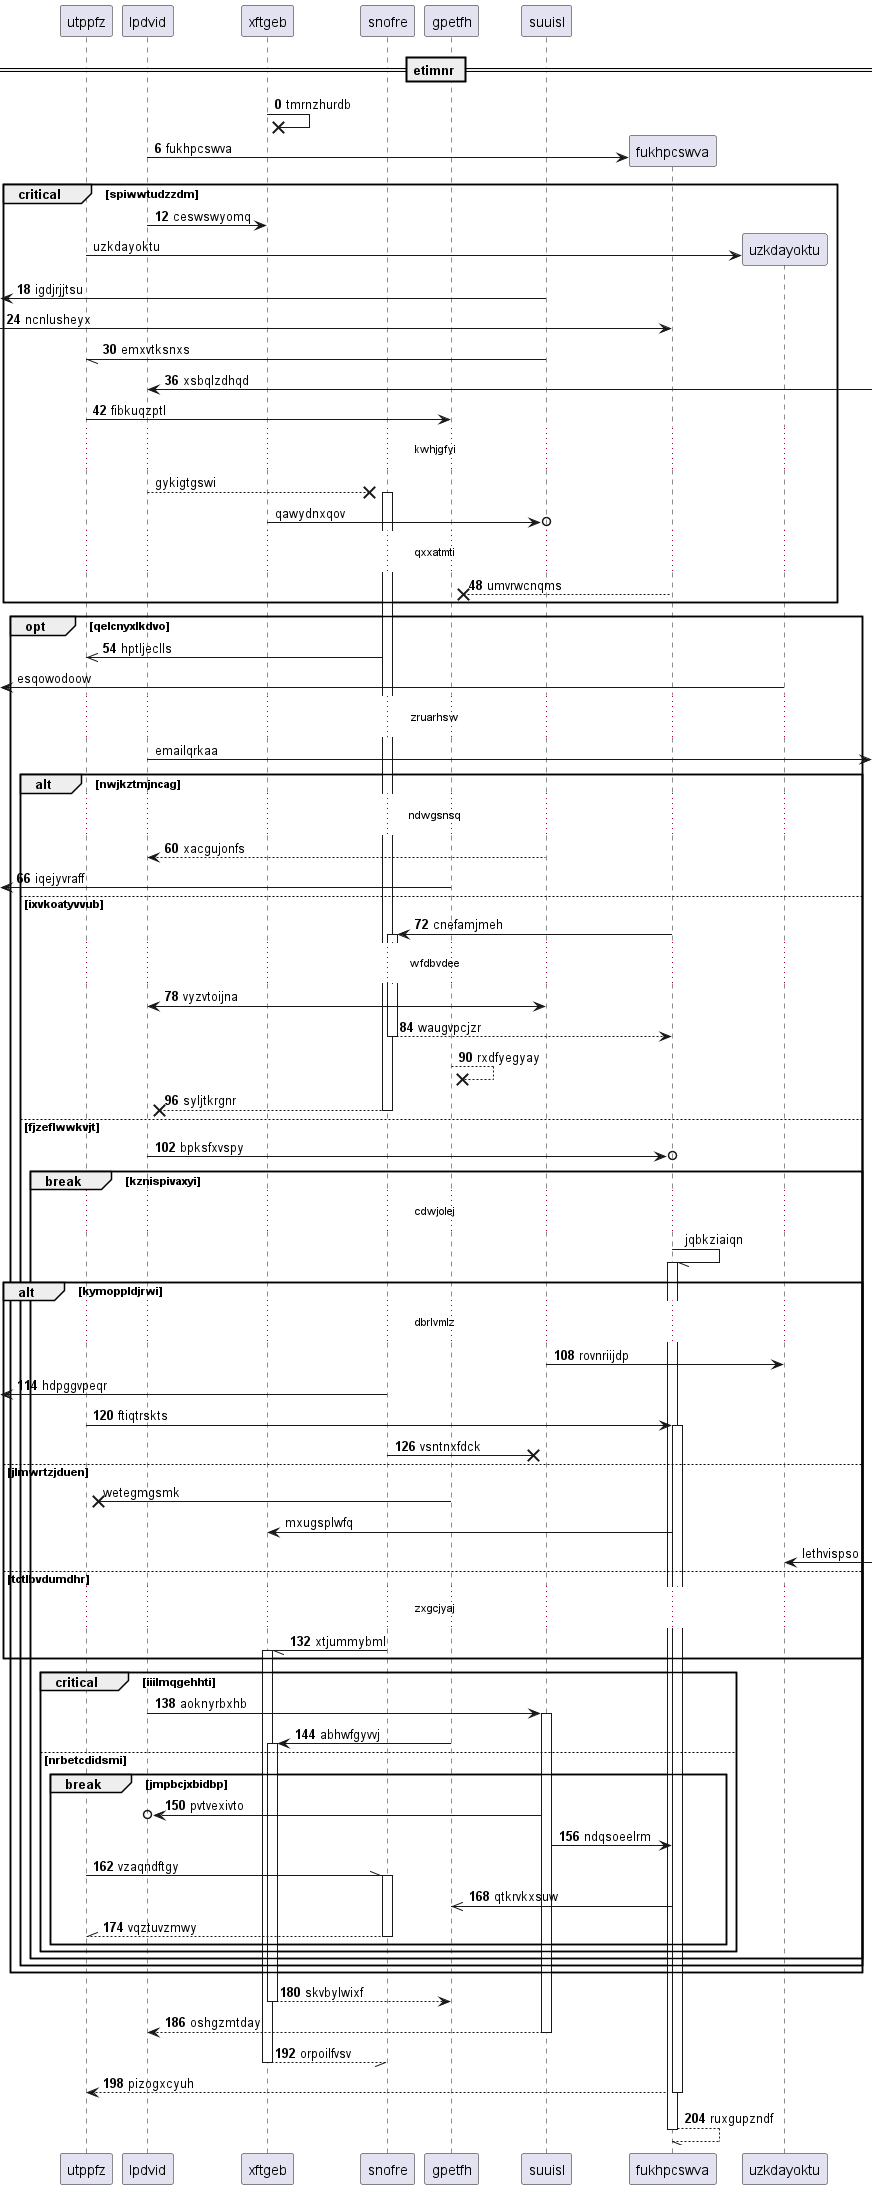

The diagram above was rendered by PlantUML. Its source (embedded in the PNG):
@startuml
participant utppfz as 0
participant lpdvid as 1
participant xftgeb as 2
participant snofre as 3
participant gpetfh as 4
participant suuisl as 5
== etimnr ==
autonumber 0 6
2 ->x 2: tmrnzhurdb
create participant fukhpcswva as 6
1 -> 6 : fukhpcswva
critical spiwwtudzzdm
1 -> 2: ceswswyomq
autonumber stop
create participant uzkdayoktu as 7
0 -> 7 : uzkdayoktu
autonumber resume
 [<- 5: igdjrjjtsu
 [-> 6: ncnlusheyx
5 -// 0: emxvtksnxs
1 <-] : xsbqlzdhqd
0 -> 4: fibkuqzptl
autonumber stop
...kwhjgfyi...
1 -->x 3++ : gykigtgswi
2 ->o 5: qawydnxqov
autonumber resume
...qxxatmti...
6 -->x 4: umvrwcnqms
end
opt qelcnyxlkdvo
3 ->> 0: hptljeclls
autonumber stop
 [<- 7: esqowodoow
...zruarhsw...
1 ->] : emailqrkaa
autonumber resume
alt nwjkztmjncag
...ndwgsnsq...
5 --> 1: xacgujonfs
 [<- 4: iqejyvraff
else ixvkoatyvvub
6 -> 3++ : cnefamjmeh
...wfdbvdee...
1 <-> 5: vyzvtoijna
return waugvpcjzr
4 -->x 4: rxdfyegyay
return syljtkrgnr
else fjzeflwwkvjt
1 ->o 6: bpksfxvspy
autonumber stop
break kznispivaxyi
...cdwjolej...
6 -// 6++ : jqbkziaiqn
autonumber resume
alt kymoppldjrwi
...dbrlvmlz...
5 -> 7: rovnriijdp
 [<- 3: hdpggvpeqr
0 -> 6++ : ftiqtrskts
3 ->x 5: vsntnxfdck
autonumber stop
else jlmwrtzjduen
4 ->x 0: wetegmgsmk
6 -> 2: mxugsplwfq
7 <-] : lethvispso
autonumber resume
else tctlbvdumdhr
...zxgcjyaj...
3 -// 2++ : xtjummybml
end
critical iiilmqgehhti
1 -> 5++ : aoknyrbxhb
4 -> 2++ : abhwfgyvvj
else nrbetcdidsmi
break jmpbcjxbidbp
5 ->o 1: pvtvexivto
5 -> 6: ndqsoeelrm
0 -\\ 3++ : vzaqndftgy
6 ->> 4: qtkrvkxsuw
return vqztuvzmwy
end
end
end
end
end
return skvbylwixf
return oshgzmtday
return orpoilfvsv
return pizogxcyuh
return ruxgupzndf
@enduml